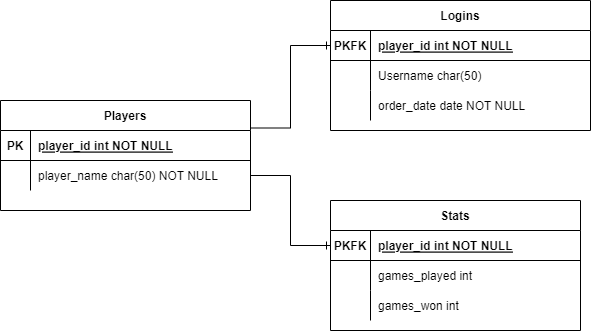

The diagram above was exported from draw.io. Its source (the exported page's mxGraphModel, read from the mxfile embedded in the PNG):
<mxGraphModel dx="1038" dy="649" grid="1" gridSize="10" guides="1" tooltips="1" connect="1" arrows="1" fold="1" page="1" pageScale="1" pageWidth="850" pageHeight="1100" math="0" shadow="0" extFonts="Permanent Marker^https://fonts.googleapis.com/css?family=Permanent+Marker">
  <root>
    <mxCell id="0" />
    <mxCell id="1" parent="0" />
    <mxCell id="C-vyLk0tnHw3VtMMgP7b-2" value="Logins" style="shape=table;startSize=30;container=1;collapsible=1;childLayout=tableLayout;fixedRows=1;rowLines=0;fontStyle=1;align=center;resizeLast=1;" parent="1" vertex="1">
      <mxGeometry x="440" y="120" width="260" height="130" as="geometry" />
    </mxCell>
    <mxCell id="C-vyLk0tnHw3VtMMgP7b-3" value="" style="shape=partialRectangle;collapsible=0;dropTarget=0;pointerEvents=0;fillColor=none;points=[[0,0.5],[1,0.5]];portConstraint=eastwest;top=0;left=0;right=0;bottom=1;" parent="C-vyLk0tnHw3VtMMgP7b-2" vertex="1">
      <mxGeometry y="30" width="260" height="30" as="geometry" />
    </mxCell>
    <mxCell id="C-vyLk0tnHw3VtMMgP7b-4" value="PKFK" style="shape=partialRectangle;overflow=hidden;connectable=0;fillColor=none;top=0;left=0;bottom=0;right=0;fontStyle=1;" parent="C-vyLk0tnHw3VtMMgP7b-3" vertex="1">
      <mxGeometry width="40" height="30" as="geometry">
        <mxRectangle width="40" height="30" as="alternateBounds" />
      </mxGeometry>
    </mxCell>
    <mxCell id="C-vyLk0tnHw3VtMMgP7b-5" value="player_id int NOT NULL " style="shape=partialRectangle;overflow=hidden;connectable=0;fillColor=none;top=0;left=0;bottom=0;right=0;align=left;spacingLeft=6;fontStyle=5;" parent="C-vyLk0tnHw3VtMMgP7b-3" vertex="1">
      <mxGeometry x="40" width="220" height="30" as="geometry">
        <mxRectangle width="220" height="30" as="alternateBounds" />
      </mxGeometry>
    </mxCell>
    <mxCell id="C-vyLk0tnHw3VtMMgP7b-6" value="" style="shape=partialRectangle;collapsible=0;dropTarget=0;pointerEvents=0;fillColor=none;points=[[0,0.5],[1,0.5]];portConstraint=eastwest;top=0;left=0;right=0;bottom=0;" parent="C-vyLk0tnHw3VtMMgP7b-2" vertex="1">
      <mxGeometry y="60" width="260" height="30" as="geometry" />
    </mxCell>
    <mxCell id="C-vyLk0tnHw3VtMMgP7b-7" value="" style="shape=partialRectangle;overflow=hidden;connectable=0;fillColor=none;top=0;left=0;bottom=0;right=0;" parent="C-vyLk0tnHw3VtMMgP7b-6" vertex="1">
      <mxGeometry width="40" height="30" as="geometry">
        <mxRectangle width="40" height="30" as="alternateBounds" />
      </mxGeometry>
    </mxCell>
    <mxCell id="C-vyLk0tnHw3VtMMgP7b-8" value="Username char(50)" style="shape=partialRectangle;overflow=hidden;connectable=0;fillColor=none;top=0;left=0;bottom=0;right=0;align=left;spacingLeft=6;" parent="C-vyLk0tnHw3VtMMgP7b-6" vertex="1">
      <mxGeometry x="40" width="220" height="30" as="geometry">
        <mxRectangle width="220" height="30" as="alternateBounds" />
      </mxGeometry>
    </mxCell>
    <mxCell id="C-vyLk0tnHw3VtMMgP7b-9" value="" style="shape=partialRectangle;collapsible=0;dropTarget=0;pointerEvents=0;fillColor=none;points=[[0,0.5],[1,0.5]];portConstraint=eastwest;top=0;left=0;right=0;bottom=0;" parent="C-vyLk0tnHw3VtMMgP7b-2" vertex="1">
      <mxGeometry y="90" width="260" height="30" as="geometry" />
    </mxCell>
    <mxCell id="C-vyLk0tnHw3VtMMgP7b-10" value="" style="shape=partialRectangle;overflow=hidden;connectable=0;fillColor=none;top=0;left=0;bottom=0;right=0;" parent="C-vyLk0tnHw3VtMMgP7b-9" vertex="1">
      <mxGeometry width="40" height="30" as="geometry">
        <mxRectangle width="40" height="30" as="alternateBounds" />
      </mxGeometry>
    </mxCell>
    <mxCell id="C-vyLk0tnHw3VtMMgP7b-11" value="order_date date NOT NULL" style="shape=partialRectangle;overflow=hidden;connectable=0;fillColor=none;top=0;left=0;bottom=0;right=0;align=left;spacingLeft=6;" parent="C-vyLk0tnHw3VtMMgP7b-9" vertex="1">
      <mxGeometry x="40" width="220" height="30" as="geometry">
        <mxRectangle width="220" height="30" as="alternateBounds" />
      </mxGeometry>
    </mxCell>
    <mxCell id="C-vyLk0tnHw3VtMMgP7b-13" value="Stats" style="shape=table;startSize=30;container=1;collapsible=1;childLayout=tableLayout;fixedRows=1;rowLines=0;fontStyle=1;align=center;resizeLast=1;" parent="1" vertex="1">
      <mxGeometry x="440" y="320" width="250" height="130" as="geometry" />
    </mxCell>
    <mxCell id="C-vyLk0tnHw3VtMMgP7b-14" value="" style="shape=partialRectangle;collapsible=0;dropTarget=0;pointerEvents=0;fillColor=none;points=[[0,0.5],[1,0.5]];portConstraint=eastwest;top=0;left=0;right=0;bottom=1;" parent="C-vyLk0tnHw3VtMMgP7b-13" vertex="1">
      <mxGeometry y="30" width="250" height="30" as="geometry" />
    </mxCell>
    <mxCell id="C-vyLk0tnHw3VtMMgP7b-15" value="PKFK" style="shape=partialRectangle;overflow=hidden;connectable=0;fillColor=none;top=0;left=0;bottom=0;right=0;fontStyle=1;" parent="C-vyLk0tnHw3VtMMgP7b-14" vertex="1">
      <mxGeometry width="40" height="30" as="geometry">
        <mxRectangle width="40" height="30" as="alternateBounds" />
      </mxGeometry>
    </mxCell>
    <mxCell id="C-vyLk0tnHw3VtMMgP7b-16" value="player_id int NOT NULL " style="shape=partialRectangle;overflow=hidden;connectable=0;fillColor=none;top=0;left=0;bottom=0;right=0;align=left;spacingLeft=6;fontStyle=5;" parent="C-vyLk0tnHw3VtMMgP7b-14" vertex="1">
      <mxGeometry x="40" width="210" height="30" as="geometry">
        <mxRectangle width="210" height="30" as="alternateBounds" />
      </mxGeometry>
    </mxCell>
    <mxCell id="C-vyLk0tnHw3VtMMgP7b-17" value="" style="shape=partialRectangle;collapsible=0;dropTarget=0;pointerEvents=0;fillColor=none;points=[[0,0.5],[1,0.5]];portConstraint=eastwest;top=0;left=0;right=0;bottom=0;" parent="C-vyLk0tnHw3VtMMgP7b-13" vertex="1">
      <mxGeometry y="60" width="250" height="30" as="geometry" />
    </mxCell>
    <mxCell id="C-vyLk0tnHw3VtMMgP7b-18" value="" style="shape=partialRectangle;overflow=hidden;connectable=0;fillColor=none;top=0;left=0;bottom=0;right=0;" parent="C-vyLk0tnHw3VtMMgP7b-17" vertex="1">
      <mxGeometry width="40" height="30" as="geometry">
        <mxRectangle width="40" height="30" as="alternateBounds" />
      </mxGeometry>
    </mxCell>
    <mxCell id="C-vyLk0tnHw3VtMMgP7b-19" value="games_played int " style="shape=partialRectangle;overflow=hidden;connectable=0;fillColor=none;top=0;left=0;bottom=0;right=0;align=left;spacingLeft=6;" parent="C-vyLk0tnHw3VtMMgP7b-17" vertex="1">
      <mxGeometry x="40" width="210" height="30" as="geometry">
        <mxRectangle width="210" height="30" as="alternateBounds" />
      </mxGeometry>
    </mxCell>
    <mxCell id="C-vyLk0tnHw3VtMMgP7b-20" value="" style="shape=partialRectangle;collapsible=0;dropTarget=0;pointerEvents=0;fillColor=none;points=[[0,0.5],[1,0.5]];portConstraint=eastwest;top=0;left=0;right=0;bottom=0;" parent="C-vyLk0tnHw3VtMMgP7b-13" vertex="1">
      <mxGeometry y="90" width="250" height="30" as="geometry" />
    </mxCell>
    <mxCell id="C-vyLk0tnHw3VtMMgP7b-21" value="" style="shape=partialRectangle;overflow=hidden;connectable=0;fillColor=none;top=0;left=0;bottom=0;right=0;" parent="C-vyLk0tnHw3VtMMgP7b-20" vertex="1">
      <mxGeometry width="40" height="30" as="geometry">
        <mxRectangle width="40" height="30" as="alternateBounds" />
      </mxGeometry>
    </mxCell>
    <mxCell id="C-vyLk0tnHw3VtMMgP7b-22" value="games_won int" style="shape=partialRectangle;overflow=hidden;connectable=0;fillColor=none;top=0;left=0;bottom=0;right=0;align=left;spacingLeft=6;" parent="C-vyLk0tnHw3VtMMgP7b-20" vertex="1">
      <mxGeometry x="40" width="210" height="30" as="geometry">
        <mxRectangle width="210" height="30" as="alternateBounds" />
      </mxGeometry>
    </mxCell>
    <mxCell id="jgNQewbbL42RwH8JA5iN-1" style="edgeStyle=orthogonalEdgeStyle;rounded=0;orthogonalLoop=1;jettySize=auto;html=1;exitX=1;exitY=0.25;exitDx=0;exitDy=0;endArrow=ERone;endFill=0;" edge="1" parent="1" source="C-vyLk0tnHw3VtMMgP7b-23" target="C-vyLk0tnHw3VtMMgP7b-3">
      <mxGeometry relative="1" as="geometry" />
    </mxCell>
    <mxCell id="C-vyLk0tnHw3VtMMgP7b-23" value="Players" style="shape=table;startSize=30;container=1;collapsible=1;childLayout=tableLayout;fixedRows=1;rowLines=0;fontStyle=1;align=center;resizeLast=1;" parent="1" vertex="1">
      <mxGeometry x="110" y="220" width="250" height="110" as="geometry" />
    </mxCell>
    <mxCell id="C-vyLk0tnHw3VtMMgP7b-24" value="" style="shape=partialRectangle;collapsible=0;dropTarget=0;pointerEvents=0;fillColor=none;points=[[0,0.5],[1,0.5]];portConstraint=eastwest;top=0;left=0;right=0;bottom=1;" parent="C-vyLk0tnHw3VtMMgP7b-23" vertex="1">
      <mxGeometry y="30" width="250" height="30" as="geometry" />
    </mxCell>
    <mxCell id="C-vyLk0tnHw3VtMMgP7b-25" value="PK" style="shape=partialRectangle;overflow=hidden;connectable=0;fillColor=none;top=0;left=0;bottom=0;right=0;fontStyle=1;" parent="C-vyLk0tnHw3VtMMgP7b-24" vertex="1">
      <mxGeometry width="30" height="30" as="geometry">
        <mxRectangle width="30" height="30" as="alternateBounds" />
      </mxGeometry>
    </mxCell>
    <mxCell id="C-vyLk0tnHw3VtMMgP7b-26" value="player_id int NOT NULL" style="shape=partialRectangle;overflow=hidden;connectable=0;fillColor=none;top=0;left=0;bottom=0;right=0;align=left;spacingLeft=6;fontStyle=5;" parent="C-vyLk0tnHw3VtMMgP7b-24" vertex="1">
      <mxGeometry x="30" width="220" height="30" as="geometry">
        <mxRectangle width="220" height="30" as="alternateBounds" />
      </mxGeometry>
    </mxCell>
    <mxCell id="C-vyLk0tnHw3VtMMgP7b-27" value="" style="shape=partialRectangle;collapsible=0;dropTarget=0;pointerEvents=0;fillColor=none;points=[[0,0.5],[1,0.5]];portConstraint=eastwest;top=0;left=0;right=0;bottom=0;" parent="C-vyLk0tnHw3VtMMgP7b-23" vertex="1">
      <mxGeometry y="60" width="250" height="30" as="geometry" />
    </mxCell>
    <mxCell id="C-vyLk0tnHw3VtMMgP7b-28" value="" style="shape=partialRectangle;overflow=hidden;connectable=0;fillColor=none;top=0;left=0;bottom=0;right=0;" parent="C-vyLk0tnHw3VtMMgP7b-27" vertex="1">
      <mxGeometry width="30" height="30" as="geometry">
        <mxRectangle width="30" height="30" as="alternateBounds" />
      </mxGeometry>
    </mxCell>
    <mxCell id="C-vyLk0tnHw3VtMMgP7b-29" value="player_name char(50) NOT NULL" style="shape=partialRectangle;overflow=hidden;connectable=0;fillColor=none;top=0;left=0;bottom=0;right=0;align=left;spacingLeft=6;" parent="C-vyLk0tnHw3VtMMgP7b-27" vertex="1">
      <mxGeometry x="30" width="220" height="30" as="geometry">
        <mxRectangle width="220" height="30" as="alternateBounds" />
      </mxGeometry>
    </mxCell>
    <mxCell id="jgNQewbbL42RwH8JA5iN-2" style="edgeStyle=orthogonalEdgeStyle;rounded=0;orthogonalLoop=1;jettySize=auto;html=1;entryX=0;entryY=0.5;entryDx=0;entryDy=0;endArrow=ERone;endFill=0;" edge="1" parent="1" source="C-vyLk0tnHw3VtMMgP7b-27" target="C-vyLk0tnHw3VtMMgP7b-14">
      <mxGeometry relative="1" as="geometry" />
    </mxCell>
  </root>
</mxGraphModel>